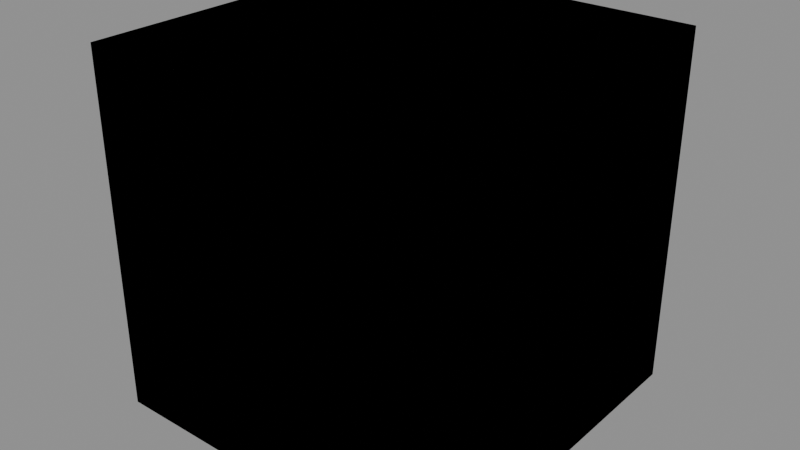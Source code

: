 # Source: scene.blend  (saved by Blender 4.5.90; exported with 4.5.12 LTS)
import bpy
from mathutils import Matrix  # noqa: F401  (used for matrix-valued properties, if any)

bpy.ops.wm.read_factory_settings(use_empty=True)
scene = bpy.context.scene
scene.name = 'Scene'

# ---- meshes
me_plane = bpy.data.meshes.new('Plane')
me_plane.from_pydata([(-1.0, -1.0, 0.0), (1.0, -1.0, 0.0), (-1.0, 1.0, 0.0), (1.0, 1.0, 0.0)], [], [(0, 1, 3, 2)])
_uv = me_plane.uv_layers.new(name='UVMap')
_uv.uv.foreach_set('vector', [0.0, 0.0, 1.0, 0.0, 1.0, 1.0, 0.0, 1.0])
me_plane.update()
me_cube = bpy.data.meshes.new('Cube')
me_cube.from_pydata([(-1.0, -1.0, -1.0), (-1.0, -1.0, 1.0), (-1.0, 1.0, -1.0), (-1.0, 1.0, 1.0), (1.0, -1.0, -1.0), (1.0, -1.0, 1.0), (1.0, 1.0, -1.0), (1.0, 1.0, 1.0)], [], [(0, 1, 3, 2), (2, 3, 7, 6), (6, 7, 5, 4), (4, 5, 1, 0), (2, 6, 4, 0), (7, 3, 1, 5)])
_uv = me_cube.uv_layers.new(name='UVMap')
_uv.uv.foreach_set('vector', [0.375, 0.0, 0.625, 0.0, 0.625, 0.25, 0.375, 0.25, 0.375, 0.25, 0.625, 0.25, 0.625, 0.5, 0.375, 0.5, 0.375, 0.5, 0.625, 0.5, 0.625, 0.75, 0.375, 0.75, 0.375, 0.75, 0.625, 0.75, 0.625, 1.0, 0.375, 1.0, 0.125, 0.5, 0.375, 0.5, 0.375, 0.75, 0.125, 0.75, 0.625, 0.5, 0.875, 0.5, 0.875, 0.75, 0.625, 0.75])
me_cube.update()
me_cube_001 = bpy.data.meshes.new('Cube.001')
me_cube_001.from_pydata([(-1.0, -1.0, -1.0), (-1.0, -1.0, 1.0), (-1.0, 1.0, -1.0), (-1.0, 1.0, 1.0), (1.0, -1.0, -1.0), (1.0, -1.0, 1.0), (1.0, 1.0, -1.0), (1.0, 1.0, 1.0)], [], [(0, 1, 3, 2), (2, 3, 7, 6), (6, 7, 5, 4), (4, 5, 1, 0), (2, 6, 4, 0), (7, 3, 1, 5)])
_uv = me_cube_001.uv_layers.new(name='UVMap')
_uv.uv.foreach_set('vector', [0.375, 0.0, 0.625, 0.0, 0.625, 0.25, 0.375, 0.25, 0.375, 0.25, 0.625, 0.25, 0.625, 0.5, 0.375, 0.5, 0.375, 0.5, 0.625, 0.5, 0.625, 0.75, 0.375, 0.75, 0.375, 0.75, 0.625, 0.75, 0.625, 1.0, 0.375, 1.0, 0.125, 0.5, 0.375, 0.5, 0.375, 0.75, 0.125, 0.75, 0.625, 0.5, 0.875, 0.5, 0.875, 0.75, 0.625, 0.75])
me_cube_001.update()
me_cube_002 = bpy.data.meshes.new('Cube.002')
me_cube_002.from_pydata([(-1.0, -1.0, -1.0), (-1.0, -1.0, 1.0), (-1.0, 1.0, -1.0), (-1.0, 1.0, 1.0), (1.0, -1.0, -1.0), (1.0, -1.0, 1.0), (1.0, 1.0, -1.0), (1.0, 1.0, 1.0)], [], [(0, 1, 3, 2), (2, 3, 7, 6), (6, 7, 5, 4), (4, 5, 1, 0), (2, 6, 4, 0), (7, 3, 1, 5)])
_uv = me_cube_002.uv_layers.new(name='UVMap')
_uv.uv.foreach_set('vector', [0.375, 0.0, 0.625, 0.0, 0.625, 0.25, 0.375, 0.25, 0.375, 0.25, 0.625, 0.25, 0.625, 0.5, 0.375, 0.5, 0.375, 0.5, 0.625, 0.5, 0.625, 0.75, 0.375, 0.75, 0.375, 0.75, 0.625, 0.75, 0.625, 1.0, 0.375, 1.0, 0.125, 0.5, 0.375, 0.5, 0.375, 0.75, 0.125, 0.75, 0.625, 0.5, 0.875, 0.5, 0.875, 0.75, 0.625, 0.75])
me_cube_002.update()
me_cube_003 = bpy.data.meshes.new('Cube.003')
me_cube_003.from_pydata([(-1.0, -1.0, -1.0), (-1.0, -1.0, 1.0), (-1.0, 1.0, -1.0), (-1.0, 1.0, 1.0), (1.0, -1.0, -1.0), (1.0, -1.0, 1.0), (1.0, 1.0, -1.0), (1.0, 1.0, 1.0)], [], [(0, 1, 3, 2), (2, 3, 7, 6), (6, 7, 5, 4), (4, 5, 1, 0), (2, 6, 4, 0), (7, 3, 1, 5)])
_uv = me_cube_003.uv_layers.new(name='UVMap')
_uv.uv.foreach_set('vector', [0.375, 0.0, 0.625, 0.0, 0.625, 0.25, 0.375, 0.25, 0.375, 0.25, 0.625, 0.25, 0.625, 0.5, 0.375, 0.5, 0.375, 0.5, 0.625, 0.5, 0.625, 0.75, 0.375, 0.75, 0.375, 0.75, 0.625, 0.75, 0.625, 1.0, 0.375, 1.0, 0.125, 0.5, 0.375, 0.5, 0.375, 0.75, 0.125, 0.75, 0.625, 0.5, 0.875, 0.5, 0.875, 0.75, 0.625, 0.75])
me_cube_003.update()
me_cube_004 = bpy.data.meshes.new('Cube.004')
me_cube_004.from_pydata([(-1.0, -1.0, -1.0), (-1.0, -1.0, 1.0), (-1.0, 1.0, -1.0), (-1.0, 1.0, 1.0), (1.0, -1.0, -1.0), (1.0, -1.0, 1.0), (1.0, 1.0, -1.0), (1.0, 1.0, 1.0)], [], [(0, 1, 3, 2), (2, 3, 7, 6), (6, 7, 5, 4), (4, 5, 1, 0), (2, 6, 4, 0), (7, 3, 1, 5)])
_uv = me_cube_004.uv_layers.new(name='UVMap')
_uv.uv.foreach_set('vector', [0.375, 0.0, 0.625, 0.0, 0.625, 0.25, 0.375, 0.25, 0.375, 0.25, 0.625, 0.25, 0.625, 0.5, 0.375, 0.5, 0.375, 0.5, 0.625, 0.5, 0.625, 0.75, 0.375, 0.75, 0.375, 0.75, 0.625, 0.75, 0.625, 1.0, 0.375, 1.0, 0.125, 0.5, 0.375, 0.5, 0.375, 0.75, 0.125, 0.75, 0.625, 0.5, 0.875, 0.5, 0.875, 0.75, 0.625, 0.75])
me_cube_004.update()

# ---- objects
ob_plane = bpy.data.objects.new('Plane', me_plane)
ob_cube = bpy.data.objects.new('Cube', me_cube)
ob_cube_001 = bpy.data.objects.new('Cube.001', me_cube_001)
ob_cube_002 = bpy.data.objects.new('Cube.002', me_cube_002)
ob_cube_003 = bpy.data.objects.new('Cube.003', me_cube_003)
ob_cube_004 = bpy.data.objects.new('Cube.004', me_cube_004)

# ---- transforms, parenting, visibility, modifiers, constraints
ob_plane.location = (0.0, 0.0, 0.0)
ob_cube.location = (0.0, 0.0, 0.0)
ob_cube_001.location = (0.0, 0.0, 0.0)
ob_cube_002.location = (0.0, 0.0, 0.0)
ob_cube_003.location = (0.0, 0.0, 0.0)
ob_cube_004.location = (0.0, 0.0, 0.0)

# ---- collection membership
scene.collection.objects.link(ob_plane)
scene.collection.objects.link(ob_cube)
scene.collection.objects.link(ob_cube_001)
scene.collection.objects.link(ob_cube_002)
scene.collection.objects.link(ob_cube_003)
scene.collection.objects.link(ob_cube_004)

# ---- scene / render settings (as saved in the file)
scene.frame_start = 1; scene.frame_end = 250; scene.frame_set(1)
scene.render.engine = 'BLENDER_EEVEE_NEXT'
bpy.context.view_layer.update()

# ---- added for rendering (the .blend has no active camera and no usable light): camera, sun + grey world if the file has none
cam_auto = bpy.data.cameras.new('AutoCamera')
cam_auto.lens = 50.0
cam_auto.sensor_width = 36.0
cam_auto.clip_end = 1000.0
ob_auto_camera = bpy.data.objects.new('AutoCamera', cam_auto)
scene.collection.objects.link(ob_auto_camera)
ob_auto_camera.location = (3.20507, -3.84609, 2.56406)
ob_auto_camera.rotation_euler = (1.09748, -7.21219e-08, 0.694738)
scene.camera = ob_auto_camera
light_auto_sun = bpy.data.lights.new('AutoSun', 'SUN')
light_auto_sun.energy = 3.0
light_auto_sun.angle = 0.0523599
ob_auto_sun = bpy.data.objects.new('AutoSun', light_auto_sun)
scene.collection.objects.link(ob_auto_sun)
ob_auto_sun.rotation_euler = (0.872665, 0.174533, 0.523599)
if scene.world is None:
    world_auto = bpy.data.worlds.new('AutoWorld')
    world_auto.color = (0.3, 0.3, 0.3)
    scene.world = world_auto
bpy.context.view_layer.update()
